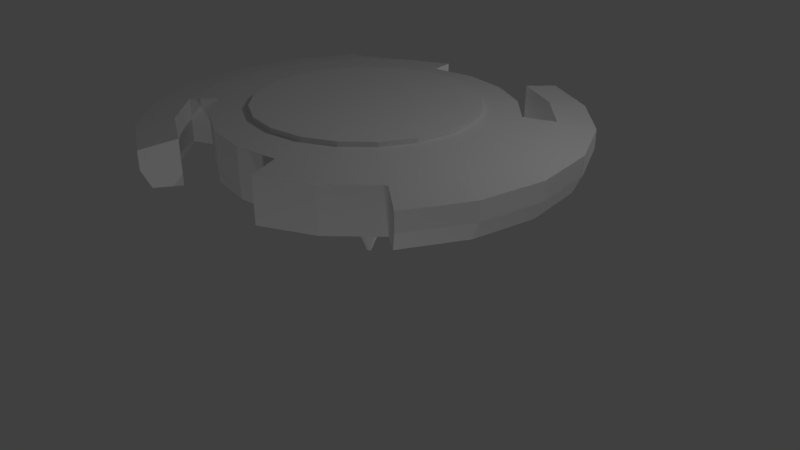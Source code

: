 # Source: beyblade.blend  (saved by Blender 2.78.0; exported with 4.5.12 LTS)
import bpy
from mathutils import Matrix  # noqa: F401  (used for matrix-valued properties, if any)

bpy.ops.wm.read_factory_settings(use_empty=True)
scene = bpy.context.scene
scene.name = 'Scene'

# ---- collections
col_collection_1 = bpy.data.collections.new('Collection 1'); scene.collection.children.link(col_collection_1)

# ---- world
world_world = bpy.data.worlds.new('World'); scene.world = world_world
world_world.color = (0.05088, 0.05088, 0.05088)
world_world.use_sun_shadow = False
world_world.sun_shadow_jitter_overblur = 0.0
world_world.cycles.sampling_method = 'MANUAL'

# ---- cameras
cam_camera = bpy.data.cameras.new('Camera')
cam_camera.clip_end = 100.0
cam_camera.lens = 35.0
cam_camera.sensor_width = 32.0
cam_camera.sensor_height = 18.0
cam_camera.ortho_scale = 7.314
cam_camera.dof.focus_distance = 0.0
cam_camera.dof.aperture_fstop = 128.0

# ---- lights
light_lamp_004 = bpy.data.lights.new('Lamp.004', 'POINT')
light_lamp_004.transmission_factor = 0.0
light_lamp_004.cutoff_distance = 30.0
light_lamp_004.energy = 100.0
light_lamp_004.shadow_buffer_clip_start = 1.001
light_lamp_004.shadow_soft_size = 0.1
light_lamp_004.shadow_maximum_resolution = 0.006
light_lamp_004.use_absolute_resolution = True
light_lamp_003 = bpy.data.lights.new('Lamp.003', 'POINT')
light_lamp_003.transmission_factor = 0.0
light_lamp_003.cutoff_distance = 30.0
light_lamp_003.energy = 100.0
light_lamp_003.shadow_buffer_clip_start = 1.001
light_lamp_003.shadow_soft_size = 0.1
light_lamp_003.shadow_maximum_resolution = 0.006
light_lamp_003.use_absolute_resolution = True
light_lamp_002 = bpy.data.lights.new('Lamp.002', 'POINT')
light_lamp_002.transmission_factor = 0.0
light_lamp_002.cutoff_distance = 30.0
light_lamp_002.energy = 100.0
light_lamp_002.shadow_buffer_clip_start = 1.001
light_lamp_002.shadow_soft_size = 0.1
light_lamp_002.shadow_maximum_resolution = 0.006
light_lamp_002.use_absolute_resolution = True
light_lamp_001 = bpy.data.lights.new('Lamp.001', 'POINT')
light_lamp_001.transmission_factor = 0.0
light_lamp_001.cutoff_distance = 30.0
light_lamp_001.energy = 100.0
light_lamp_001.shadow_buffer_clip_start = 1.001
light_lamp_001.shadow_soft_size = 0.1
light_lamp_001.shadow_maximum_resolution = 0.006
light_lamp_001.use_absolute_resolution = True
light_lamp = bpy.data.lights.new('Lamp', 'POINT')
light_lamp.transmission_factor = 0.0
light_lamp.cutoff_distance = 30.0
light_lamp.energy = 100.0
light_lamp.shadow_buffer_clip_start = 1.001
light_lamp.shadow_soft_size = 0.1
light_lamp.shadow_maximum_resolution = 0.006
light_lamp.use_absolute_resolution = True

# ---- meshes
me_cylinder = bpy.data.meshes.new('Cylinder')
me_cylinder.from_pydata([(-7.807e-09, 1.514, 1.23), (4.294e-16, 1.382, 2.061), (0.4678, 1.44, 1.23), (0.4272, 1.315, 2.061), (0.8898, 1.225, 1.23), (0.8125, 1.118, 2.061), (1.225, 0.8898, 1.23), (1.118, 0.8125, 2.061), (1.44, 0.4678, 1.23), (1.315, 0.4272, 2.061), (1.514, -1.046e-07, 1.23), (1.382, -6.042e-08, 2.061), (1.44, -0.4678, 1.23), (1.315, -0.4272, 2.061), (1.225, -0.8898, 1.23), (1.118, -0.8125, 2.061), (0.8898, -1.225, 1.23), (0.8125, -1.118, 2.061), (0.4678, -1.44, 1.23), (0.4272, -1.315, 2.061), (-5.011e-07, -1.514, 1.23), (-4.504e-07, -1.382, 2.061), (-0.4678, -1.44, 1.23), (-0.4272, -1.315, 2.061), (-0.8898, -1.225, 1.23), (-0.8125, -1.118, 2.061), (-1.225, -0.8898, 1.23), (-1.118, -0.8125, 2.061), (-1.44, -0.4678, 1.23), (-1.315, -0.4272, 2.061), (-1.514, 1.423e-06, 1.23), (-1.382, 1.335e-06, 2.061), (-1.44, 0.4678, 1.23), (-1.315, 0.4272, 2.061), (-1.225, 0.8898, 1.23), (-1.118, 0.8125, 2.061), (-0.8898, 1.225, 1.23), (-0.8125, 1.118, 2.061), (-0.4678, 1.44, 1.23), (-0.4272, 1.315, 2.061), (-7.562e-09, 1.512, 1.289), (4.558e-16, 1.382, 2.001), (0.4272, 1.315, 2.001), (0.4674, 1.438, 1.289), (0.8125, 1.118, 2.001), (0.889, 1.224, 1.289), (1.118, 0.8125, 2.001), (1.224, 0.889, 1.289), (1.315, 0.4272, 2.001), (1.438, 0.4674, 1.289), (1.382, -6.993e-08, 2.001), (1.512, -9.371e-08, 1.289), (1.315, -0.4272, 2.001), (1.438, -0.4674, 1.289), (1.118, -0.8125, 2.001), (1.224, -0.889, 1.289), (0.8125, -1.118, 2.001), (0.889, -1.224, 1.289), (0.4272, -1.315, 2.001), (0.4674, -1.438, 1.289), (-4.504e-07, -1.382, 2.001), (-5.004e-07, -1.512, 1.289), (-0.4272, -1.315, 2.001), (-0.4674, -1.438, 1.289), (-0.8125, -1.118, 2.001), (-0.889, -1.224, 1.289), (-1.118, -0.8125, 2.001), (-1.224, -0.889, 1.289), (-1.315, -0.4272, 2.001), (-1.438, -0.4674, 1.289), (-1.382, 1.325e-06, 2.001), (-1.512, 1.433e-06, 1.289), (-1.315, 0.4272, 2.001), (-1.438, 0.4674, 1.289), (-1.118, 0.8125, 2.001), (-1.224, 0.889, 1.289), (-0.8125, 1.118, 2.001), (-0.889, 1.224, 1.289), (-0.4272, 1.315, 2.001), (-0.4674, 1.438, 1.289), (0.8293, 2.552, 1.877), (0.7927, 2.457, 1.414), (1.577, 2.171, 1.877), (1.511, 2.09, 1.414), (2.171, 1.577, 1.877), (2.082, 1.52, 1.414), (2.552, 0.8293, 1.877), (2.448, 0.8016, 1.414), (2.684, -5.159e-07, 1.877), (2.574, 0.005067, 1.414), (2.552, -0.8293, 1.877), (2.448, -0.7915, 1.414), (2.171, -1.577, 1.877), (2.082, -1.51, 1.414), (-0.8293, -2.552, 1.877), (-0.8003, -2.446, 1.414), (-1.577, -2.171, 1.877), (-1.519, -2.08, 1.414), (-2.171, -1.577, 1.877), (-2.089, -1.51, 1.414), (-2.552, -0.8293, 1.877), (-2.455, -0.7915, 1.414), (-2.684, 2.193e-06, 1.877), (-2.581, 0.005069, 1.414), (-2.552, 0.8293, 1.877), (-2.455, 0.8016, 1.414), (-2.171, 1.577, 1.877), (-2.089, 1.52, 1.414), (-1.443, 1.924, 1.877), (-1.39, 1.853, 1.414), (-1.805, 1.312, 1.939), (2.122, 0.6896, 1.939), (-0.6896, -2.122, 1.939), (-1.312, 1.805, 1.939), (-0.6896, 2.122, 1.939), (2.232, -3.634e-07, 1.939), (2.122, -0.6896, 1.939), (-1.312, -1.805, 1.939), (-1.805, -1.312, 1.939), (1.805, 1.312, 1.939), (-2.122, 0.6896, 1.939), (0.6896, -2.122, 1.939), (1.312, 1.805, 1.939), (-2.232, 1.889e-06, 1.939), (1.312, -1.805, 1.939), (0.6896, 2.122, 1.939), (-2.122, -0.6896, 1.939), (1.805, -1.312, 1.939), (1.478, 1.074, 1.352), (-6.473e-07, -1.827, 1.352), (-1.478, 1.074, 1.352), (1.737, 0.5644, 1.352), (-1.074, -1.478, 1.352), (-0.5644, -1.737, 1.352), (-0.5644, 1.737, 1.352), (-1.074, 1.478, 1.352), (1.737, -0.5644, 1.352), (1.827, -2.133e-07, 1.352), (-1.737, 0.5644, 1.352), (0.5644, -1.737, 1.352), (1.074, 1.478, 1.352), (-1.827, 1.63e-06, 1.352), (1.074, -1.478, 1.352), (0.5644, 1.737, 1.352), (-1.737, -0.5644, 1.352), (1.478, -1.074, 1.352), (-5.21e-08, 1.827, 1.352), (-1.478, -1.074, 1.352), (-6.384e-07, -1.834, 1.97), (-1.484, 1.078, 1.97), (1.745, 0.5669, 1.97), (-0.5669, -1.745, 1.97), (-1.078, 1.484, 1.97), (1.834, -2.264e-07, 1.97), (-1.078, -1.484, 1.97), (1.484, 1.078, 1.97), (-1.745, 0.5669, 1.97), (0.5669, -1.745, 1.97), (1.078, 1.484, 1.97), (-1.834, 1.625e-06, 1.97), (1.078, -1.484, 1.97), (0.5669, 1.745, 1.97), (-1.745, -0.5669, 1.97), (1.484, -1.078, 1.97), (-4.072e-08, 1.834, 1.97), (-0.5669, 1.745, 1.97), (1.745, -0.5669, 1.97), (-1.484, -1.078, 1.97), (1.804, 1.311, 1.383), (-1.804, 1.311, 1.383), (2.121, 0.6891, 1.383), (-0.6891, -2.121, 1.383), (-1.311, 1.804, 1.383), (2.23, -3.573e-07, 1.383), (-2.121, 0.6891, 1.383), (0.6891, -2.121, 1.383), (1.311, 1.804, 1.383), (-2.23, 1.893e-06, 1.383), (1.311, -1.804, 1.383), (0.6891, 2.121, 1.383), (-2.121, -0.6891, 1.383), (1.804, -1.311, 1.383), (-1.804, -1.311, 1.383), (-1.311, -1.804, 1.383), (-0.6891, 2.121, 1.383), (2.121, -0.6891, 1.383), (7.321e-09, 1.081, 0.8312), (0.3342, 1.028, 0.8312), (0.6356, 0.8748, 0.8312), (0.8748, 0.6356, 0.8312), (1.028, 0.3342, 0.8312), (1.081, 2.47e-08, 0.8312), (1.028, -0.3342, 0.8312), (0.8748, -0.6356, 0.8312), (0.6356, -0.8748, 0.8312), (0.3342, -1.028, 0.8312), (-3.45e-07, -1.081, 0.8312), (-0.3342, -1.028, 0.8312), (-0.6356, -0.8748, 0.8312), (-0.8748, -0.6356, 0.8312), (-1.028, -0.3342, 0.8312), (-1.081, 1.116e-06, 0.8312), (-1.028, 0.3342, 0.8312), (-0.8748, 0.6356, 0.8312), (-0.6356, 0.8748, 0.8312), (-0.3342, 1.028, 0.8312), (1.134e-07, 0.1383, 0.3373), (0.04273, 0.1315, 0.3373), (0.08127, 0.1119, 0.3373), (0.1119, 0.08127, 0.3373), (0.1315, 0.04273, 0.3373), (0.1383, 3.503e-07, 0.3373), (0.1315, -0.04272, 0.3373), (0.1119, -0.08127, 0.3373), (0.08127, -0.1119, 0.3373), (0.04273, -0.1315, 0.3373), (6.833e-08, -0.1383, 0.3373), (-0.04272, -0.1315, 0.3373), (-0.08127, -0.1119, 0.3373), (-0.1119, -0.08127, 0.3373), (-0.1315, -0.04272, 0.3373), (-0.1383, 4.898e-07, 0.3373), (-0.1315, 0.04273, 0.3373), (-0.1119, 0.08127, 0.3373), (-0.08127, 0.1119, 0.3373), (-0.04272, 0.1315, 0.3373), (5.144e-08, 0.02747, 0.06159), (0.00849, 0.02613, 0.06159), (0.01615, 0.02223, 0.06159), (0.02223, 0.01615, 0.06159), (0.02613, 0.00849, 0.06159), (0.02747, 3.866e-07, 0.06159), (0.02613, -0.008489, 0.06159), (0.02223, -0.01615, 0.06159), (0.01615, -0.02223, 0.06159), (0.00849, -0.02613, 0.06159), (4.249e-08, -0.02747, 0.06159), (-0.00849, -0.02613, 0.06159), (-0.01615, -0.02223, 0.06159), (-0.02223, -0.01615, 0.06159), (-0.02613, -0.008489, 0.06159), (-0.02747, 4.144e-07, 0.06159), (-0.02613, 0.00849, 0.06159), (-0.02223, 0.01615, 0.06159), (-0.01615, 0.02223, 0.06159), (-0.00849, 0.02613, 0.06159), (0.8293, 2.552, 1.645), (1.577, 2.171, 1.645), (2.171, 1.577, 1.645), (2.552, 0.8293, 1.645), (2.684, -5.175e-07, 1.645), (2.552, -0.8293, 1.645), (2.171, -1.577, 1.645), (-0.8293, -2.552, 1.645), (-1.577, -2.171, 1.645), (-2.171, -1.577, 1.645), (-2.552, -0.8293, 1.645), (-2.684, 2.191e-06, 1.645), (-2.552, 0.8293, 1.645), (-2.171, 1.577, 1.645), (-1.443, 1.924, 1.645), (-1.311, -1.805, 1.661), (-0.6894, -2.122, 1.661), (-1.805, -1.311, 1.661), (-1.481, -1.076, 1.661), (-1.076, -1.481, 1.661), (-0.5656, -1.741, 1.661), (-6.429e-07, -1.83, 1.661), (0.5656, -1.741, 1.661), (0.6894, -2.122, 1.661), (1.311, -1.805, 1.661), (1.805, -1.311, 1.661), (-0.6894, 2.122, 1.661), (-1.311, 1.805, 1.661), (-0.5656, 1.741, 1.661), (-4.641e-08, 1.83, 1.661), (0.5656, 1.741, 1.661), (1.076, 1.481, 1.661), (1.481, 1.076, 1.661), (1.805, 1.311, 1.661), (1.311, 1.805, 1.661), (0.6894, 2.122, 1.661)], [], [(41, 1, 3, 42), (42, 3, 5, 44), (44, 5, 7, 46), (46, 7, 9, 48), (48, 9, 11, 50), (50, 11, 13, 52), (52, 13, 15, 54), (54, 15, 17, 56), (56, 17, 19, 58), (58, 19, 21, 60), (60, 21, 23, 62), (62, 23, 25, 64), (64, 25, 27, 66), (66, 27, 29, 68), (68, 29, 31, 70), (70, 31, 33, 72), (72, 33, 35, 74), (74, 35, 37, 76), (3, 1, 39, 37, 35, 33, 31, 29, 27, 25, 23, 21, 19, 17, 15, 13, 11, 9, 7, 5), (76, 37, 39, 78), (78, 39, 1, 41), (2, 4, 188, 187), (38, 79, 40, 0), (36, 77, 79, 38), (168, 176, 83, 85), (34, 75, 77, 36), (120, 110, 106, 104), (32, 73, 75, 34), (30, 71, 73, 32), (119, 111, 86, 84), (28, 69, 71, 30), (169, 174, 105, 107), (26, 67, 69, 28), (24, 65, 67, 26), (170, 168, 85, 87), (22, 63, 65, 24), (110, 113, 108, 106), (20, 61, 63, 22), (18, 59, 61, 20), (111, 115, 88, 86), (16, 57, 59, 18), (172, 169, 107, 109), (14, 55, 57, 16), (112, 117, 96, 94), (12, 53, 55, 14), (173, 170, 87, 89), (10, 51, 53, 12), (8, 49, 51, 10), (183, 171, 95, 97), (6, 47, 49, 8), (115, 116, 90, 88), (4, 45, 47, 6), (2, 43, 45, 4), (117, 118, 98, 96), (0, 40, 43, 2), (185, 173, 89, 91), (259, 106, 108, 260), (258, 104, 106, 259), (257, 102, 104, 258), (256, 100, 102, 257), (255, 98, 100, 256), (254, 96, 98, 255), (253, 94, 96, 254), (251, 90, 92, 252), (250, 88, 90, 251), (249, 86, 88, 250), (248, 84, 86, 249), (247, 82, 84, 248), (246, 80, 82, 247), (174, 177, 103, 105), (122, 119, 84, 82), (123, 120, 104, 102), (176, 179, 81, 83), (177, 180, 101, 103), (125, 122, 82, 80), (126, 123, 102, 100), (180, 182, 99, 101), (181, 185, 91, 93), (118, 126, 100, 98), (116, 127, 92, 90), (182, 183, 97, 99), (166, 163, 127, 116), (167, 162, 126, 118), (163, 160, 124, 127), (162, 159, 123, 126), (160, 157, 121, 124), (159, 156, 120, 123), (153, 166, 116, 115), (152, 165, 114, 113), (150, 153, 115, 111), (149, 152, 113, 110), (155, 150, 111, 119), (156, 149, 110, 120), (67, 65, 132, 147), (40, 79, 134, 146), (55, 53, 136, 145), (69, 67, 147, 144), (43, 40, 146, 143), (57, 55, 145, 142), (71, 69, 144, 141), (45, 43, 143, 140), (59, 57, 142, 139), (73, 71, 141, 138), (53, 51, 137, 136), (79, 77, 135, 134), (65, 63, 133, 132), (51, 49, 131, 137), (77, 75, 130, 135), (63, 61, 129, 133), (49, 47, 128, 131), (75, 73, 138, 130), (61, 59, 139, 129), (47, 45, 140, 128), (58, 60, 148, 157), (72, 74, 149, 156), (46, 48, 150, 155), (60, 62, 151, 148), (74, 76, 152, 149), (48, 50, 153, 150), (62, 64, 154, 151), (76, 78, 165, 152), (50, 52, 166, 153), (64, 66, 167, 154), (44, 46, 155, 158), (70, 72, 156, 159), (56, 58, 157, 160), (42, 44, 158, 161), (68, 70, 159, 162), (54, 56, 160, 163), (41, 42, 161, 164), (66, 68, 162, 167), (52, 54, 163, 166), (78, 41, 164, 165), (145, 136, 185, 181), (144, 147, 182, 180), (142, 145, 181, 178), (141, 144, 180, 177), (139, 142, 178, 175), (138, 141, 177, 174), (136, 137, 173, 185), (134, 135, 172, 184), (137, 131, 170, 173), (135, 130, 169, 172), (131, 128, 168, 170), (130, 138, 174, 169), (261, 262, 171, 183), (263, 261, 183, 182), (263, 182, 147, 264), (265, 154, 167, 264), (266, 151, 154, 265), (267, 148, 151, 266), (268, 157, 148, 267), (269, 175, 178, 270), (269, 268, 139, 175), (270, 178, 181, 271), (252, 92, 127, 271), (262, 112, 94, 253), (272, 184, 172, 273), (273, 260, 108, 113), (274, 134, 184, 272), (274, 165, 164, 275), (275, 164, 161, 276), (276, 161, 158, 277), (277, 158, 155, 278), (279, 168, 128, 278), (279, 280, 176, 168), (280, 281, 179, 176), (246, 281, 125, 80), (193, 194, 214, 213), (12, 14, 193, 192), (22, 24, 198, 197), (32, 34, 203, 202), (8, 10, 191, 190), (18, 20, 196, 195), (28, 30, 201, 200), (38, 0, 186, 205), (4, 6, 189, 188), (14, 16, 194, 193), (0, 2, 187, 186), (24, 26, 199, 198), (34, 36, 204, 203), (10, 12, 192, 191), (20, 22, 197, 196), (30, 32, 202, 201), (6, 8, 190, 189), (16, 18, 195, 194), (26, 28, 200, 199), (36, 38, 205, 204), (210, 211, 231, 230), (186, 187, 207, 206), (201, 202, 222, 221), (194, 195, 215, 214), (187, 188, 208, 207), (202, 203, 223, 222), (195, 196, 216, 215), (188, 189, 209, 208), (203, 204, 224, 223), (196, 197, 217, 216), (189, 190, 210, 209), (204, 205, 225, 224), (197, 198, 218, 217), (190, 191, 211, 210), (205, 186, 206, 225), (198, 199, 219, 218), (191, 192, 212, 211), (199, 200, 220, 219), (192, 193, 213, 212), (200, 201, 221, 220), (226, 227, 228, 229, 230, 231, 232, 233, 234, 235, 236, 237, 238, 239, 240, 241, 242, 243, 244, 245), (225, 206, 226, 245), (218, 219, 239, 238), (211, 212, 232, 231), (219, 220, 240, 239), (212, 213, 233, 232), (220, 221, 241, 240), (213, 214, 234, 233), (206, 207, 227, 226), (221, 222, 242, 241), (214, 215, 235, 234), (207, 208, 228, 227), (222, 223, 243, 242), (215, 216, 236, 235), (208, 209, 229, 228), (223, 224, 244, 243), (216, 217, 237, 236), (209, 210, 230, 229), (224, 225, 245, 244), (217, 218, 238, 237), (81, 179, 281, 246), (122, 125, 281, 280), (119, 122, 280, 279), (119, 279, 278, 155), (140, 277, 278, 128), (143, 276, 277, 140), (146, 275, 276, 143), (134, 274, 275, 146), (165, 274, 272, 114), (172, 109, 260, 273), (114, 272, 273, 113), (171, 262, 253, 95), (93, 252, 271, 181), (124, 270, 271, 127), (121, 157, 268, 269), (121, 269, 270, 124), (139, 268, 267, 129), (129, 267, 266, 133), (133, 266, 265, 132), (132, 265, 264, 147), (118, 263, 264, 167), (118, 117, 261, 263), (117, 112, 262, 261), (81, 246, 247, 83), (83, 247, 248, 85), (85, 248, 249, 87), (87, 249, 250, 89), (89, 250, 251, 91), (91, 251, 252, 93), (95, 253, 254, 97), (97, 254, 255, 99), (99, 255, 256, 101), (101, 256, 257, 103), (103, 257, 258, 105), (105, 258, 259, 107), (107, 259, 260, 109)])
_uv = me_cylinder.uv_layers.new(name='UVMap')
_uv.uv.foreach_set('vector', [0.5579, 0.5014, 0.5669, 0.484, 0.6042, 0.4958, 0.6012, 0.5152, 0.6012, 0.5152, 0.6042, 0.4958, 0.6434, 0.495, 0.6467, 0.5144, 0.6467, 0.5144, 0.6434, 0.495, 0.6805, 0.4818, 0.6899, 0.4992, 0.6899, 0.4992, 0.6805, 0.4818, 0.7118, 0.4573, 0.7262, 0.471, 0.7262, 0.471, 0.7118, 0.4573, 0.7343, 0.4241, 0.7522, 0.4328, 0.7522, 0.4328, 0.7343, 0.4241, 0.7458, 0.3854, 0.7656, 0.3884, 0.7656, 0.3884, 0.7458, 0.3854, 0.7451, 0.345, 0.765, 0.3419, 0.765, 0.3419, 0.7451, 0.345, 0.7329, 0.3066, 0.7508, 0.2979, 0.7508, 0.2979, 0.7329, 0.3066, 0.71, 0.2745, 0.7239, 0.2608, 0.7239, 0.2608, 0.71, 0.2745, 0.6785, 0.2515, 0.6874, 0.2341, 0.6874, 0.2341, 0.6785, 0.2515, 0.6412, 0.2396, 0.6443, 0.2203, 0.6443, 0.2203, 0.6412, 0.2396, 0.6021, 0.2401, 0.5989, 0.2207, 0.5989, 0.2207, 0.6021, 0.2401, 0.5649, 0.2531, 0.5557, 0.2356, 0.5557, 0.2356, 0.5649, 0.2531, 0.5335, 0.2773, 0.5192, 0.2635, 0.5192, 0.2635, 0.5335, 0.2773, 0.5109, 0.3103, 0.493, 0.3015, 0.493, 0.3015, 0.5109, 0.3103, 0.4994, 0.349, 0.4795, 0.346, 0.4795, 0.346, 0.4994, 0.349, 0.4999, 0.3896, 0.4799, 0.3926, 0.4799, 0.3926, 0.4999, 0.3896, 0.512, 0.4282, 0.494, 0.4369, 0.6042, 0.4958, 0.5669, 0.484, 0.5351, 0.4607, 0.512, 0.4282, 0.4999, 0.3896, 0.4994, 0.349, 0.5109, 0.3103, 0.5335, 0.2773, 0.5649, 0.2531, 0.6021, 0.2401, 0.6412, 0.2396, 0.6785, 0.2515, 0.71, 0.2745, 0.7329, 0.3066, 0.7451, 0.345, 0.7458, 0.3854, 0.7343, 0.4241, 0.7118, 0.4573, 0.6805, 0.4818, 0.6434, 0.495, 0.494, 0.4369, 0.512, 0.4282, 0.5351, 0.4607, 0.5209, 0.4744, 0.5209, 0.4744, 0.5351, 0.4607, 0.5669, 0.484, 0.5579, 0.5014, 0.2298, 0.6816, 0.245, 0.6812, 0.2407, 0.7127, 0.2352, 0.7125, 0.2024, 0.6944, 0.1975, 0.6891, 0.2126, 0.6797, 0.2154, 0.6859, 0.193, 0.707, 0.1867, 0.7038, 0.1975, 0.6891, 0.2024, 0.6944, 0.2798, 0.6489, 0.2542, 0.6271, 0.2683, 0.6104, 0.2938, 0.6347, 0.1886, 0.7219, 0.1818, 0.721, 0.1867, 0.7038, 0.193, 0.707, 0.3871, 0.3314, 0.3869, 0.4065, 0.3337, 0.4138, 0.3343, 0.3232, 0.1888, 0.7371, 0.1822, 0.7381, 0.1818, 0.721, 0.1886, 0.7219, 0.1933, 0.7516, 0.1871, 0.7545, 0.1822, 0.7381, 0.1888, 0.7371, 0.7344, 0.5815, 0.7935, 0.5352, 0.8326, 0.5717, 0.7613, 0.628, 0.2018, 0.7644, 0.1967, 0.7691, 0.1871, 0.7545, 0.1933, 0.7516, 0.1531, 0.7184, 0.1547, 0.7423, 0.1393, 0.7448, 0.138, 0.7188, 0.2142, 0.7739, 0.2109, 0.7803, 0.1967, 0.7691, 0.2018, 0.7644, 0.229, 0.7784, 0.2281, 0.7852, 0.2109, 0.7803, 0.2142, 0.7739, 0.3007, 0.6691, 0.2798, 0.6489, 0.2938, 0.6347, 0.3146, 0.6584, 0.2442, 0.7783, 0.2451, 0.7849, 0.2281, 0.7852, 0.229, 0.7784, 0.3869, 0.4065, 0.41, 0.4784, 0.3818, 0.4865, 0.3337, 0.4138, 0.2588, 0.7743, 0.2614, 0.7805, 0.2451, 0.7849, 0.2442, 0.7783, 0.272, 0.766, 0.2768, 0.7714, 0.2614, 0.7805, 0.2588, 0.7743, 0.7935, 0.5352, 0.8358, 0.4738, 0.8839, 0.4969, 0.8326, 0.5717, 0.2818, 0.7534, 0.2881, 0.7569, 0.2768, 0.7714, 0.272, 0.766, 0.1566, 0.6908, 0.1531, 0.7184, 0.138, 0.7188, 0.1479, 0.6902, 0.2869, 0.7383, 0.294, 0.7395, 0.2881, 0.7569, 0.2818, 0.7534, 0.6575, 0.1185, 0.5822, 0.1253, 0.5697, 0.07286, 0.6604, 0.06473, 0.2869, 0.7224, 0.2939, 0.7213, 0.294, 0.7395, 0.2869, 0.7383, 0.315, 0.6912, 0.3007, 0.6691, 0.3146, 0.6584, 0.3301, 0.6837, 0.282, 0.7075, 0.2883, 0.7043, 0.2939, 0.7213, 0.2869, 0.7224, 0.2728, 0.6947, 0.2779, 0.6897, 0.2883, 0.7043, 0.282, 0.7075, 0.2166, 0.8343, 0.243, 0.8579, 0.2295, 0.8778, 0.2007, 0.85, 0.26, 0.6854, 0.2631, 0.6788, 0.2779, 0.6897, 0.2728, 0.6947, 0.8358, 0.4738, 0.8577, 0.4025, 0.9105, 0.4104, 0.8839, 0.4969, 0.245, 0.6812, 0.2458, 0.6744, 0.2631, 0.6788, 0.26, 0.6854, 0.2298, 0.6816, 0.2288, 0.675, 0.2458, 0.6744, 0.245, 0.6812, 0.5822, 0.1253, 0.5117, 0.153, 0.4851, 0.1062, 0.5697, 0.07286, 0.2154, 0.6859, 0.2126, 0.6797, 0.2288, 0.675, 0.2298, 0.6816, 0.3239, 0.7159, 0.315, 0.6912, 0.3301, 0.6837, 0.3406, 0.7116, 0.1119, 0.7156, 0.08078, 0.7142, 0.0843, 0.6807, 0.1163, 0.6841, 0.1124, 0.7477, 0.08078, 0.7508, 0.08078, 0.7142, 0.1119, 0.7156, 0.1191, 0.7796, 0.08718, 0.7884, 0.08078, 0.7508, 0.1124, 0.7477, 0.1318, 0.8111, 0.1004, 0.8256, 0.08718, 0.7884, 0.1191, 0.7796, 0.1502, 0.8421, 0.1196, 0.8615, 0.1004, 0.8256, 0.1318, 0.8111, 0.1735, 0.873, 0.1434, 0.8961, 0.1196, 0.8615, 0.1502, 0.8421, 0.2007, 0.9047, 0.1702, 0.9297, 0.1434, 0.8961, 0.1735, 0.873, 0.3689, 0.7031, 0.3994, 0.6923, 0.4102, 0.7267, 0.3786, 0.7367, 0.3564, 0.6716, 0.3861, 0.6578, 0.3994, 0.6923, 0.3689, 0.7031, 0.3397, 0.6418, 0.3684, 0.6239, 0.3861, 0.6578, 0.3564, 0.6716, 0.3183, 0.6134, 0.346, 0.5914, 0.3684, 0.6239, 0.3397, 0.6418, 0.2926, 0.5854, 0.3196, 0.5602, 0.346, 0.5914, 0.3183, 0.6134, 0.2632, 0.5572, 0.2904, 0.5302, 0.3196, 0.5602, 0.2926, 0.5854, 0.1547, 0.7423, 0.161, 0.7656, 0.146, 0.7713, 0.1393, 0.7448, 0.6642, 0.6096, 0.7344, 0.5815, 0.7613, 0.628, 0.677, 0.6619, 0.4096, 0.2601, 0.3871, 0.3314, 0.3343, 0.3232, 0.3616, 0.2367, 0.2542, 0.6271, 0.2264, 0.6066, 0.2376, 0.586, 0.2683, 0.6104, 0.161, 0.7656, 0.1731, 0.788, 0.1585, 0.7974, 0.146, 0.7713, 0.589, 0.6169, 0.6642, 0.6096, 0.677, 0.6619, 0.5865, 0.6706, 0.4523, 0.1989, 0.4096, 0.2601, 0.3616, 0.2367, 0.4134, 0.1621, 0.1731, 0.788, 0.1925, 0.8097, 0.1771, 0.8229, 0.1585, 0.7974, 0.3263, 0.7444, 0.3239, 0.7159, 0.3406, 0.7116, 0.3465, 0.745, 0.5117, 0.153, 0.4523, 0.1989, 0.4134, 0.1621, 0.4851, 0.1062, 0.8577, 0.4025, 0.8575, 0.3276, 0.9105, 0.32, 0.9105, 0.4104, 0.1925, 0.8097, 0.2166, 0.8343, 0.2007, 0.85, 0.1771, 0.8229, 0.8143, 0.3961, 0.814, 0.3347, 0.8575, 0.3276, 0.8577, 0.4025, 0.533, 0.1919, 0.4841, 0.2292, 0.4523, 0.1989, 0.5117, 0.153, 0.814, 0.3347, 0.7949, 0.2762, 0.8341, 0.2563, 0.8575, 0.3276, 0.4841, 0.2292, 0.449, 0.2794, 0.4096, 0.2601, 0.4523, 0.1989, 0.7949, 0.2762, 0.759, 0.2267, 0.7902, 0.1958, 0.8341, 0.2563, 0.449, 0.2794, 0.4306, 0.338, 0.3871, 0.3314, 0.4096, 0.2601, 0.7963, 0.4547, 0.8143, 0.3961, 0.8577, 0.4025, 0.8358, 0.4738, 0.4495, 0.4586, 0.4854, 0.5088, 0.4537, 0.5397, 0.41, 0.4784, 0.7615, 0.5052, 0.7963, 0.4547, 0.8358, 0.4738, 0.7935, 0.5352, 0.4307, 0.3997, 0.4495, 0.4586, 0.41, 0.4784, 0.3869, 0.4065, 0.7129, 0.5428, 0.7615, 0.5052, 0.7935, 0.5352, 0.7344, 0.5815, 0.4306, 0.338, 0.4307, 0.3997, 0.3869, 0.4065, 0.3871, 0.3314, 0.2109, 0.7803, 0.2281, 0.7852, 0.2268, 0.7985, 0.2037, 0.7945, 0.2126, 0.6797, 0.1975, 0.6891, 0.187, 0.6773, 0.2074, 0.6672, 0.294, 0.7395, 0.2939, 0.7213, 0.3081, 0.719, 0.3087, 0.7419, 0.1967, 0.7691, 0.2109, 0.7803, 0.2037, 0.7945, 0.1859, 0.7784, 0.2288, 0.675, 0.2126, 0.6797, 0.2074, 0.6672, 0.2268, 0.6623, 0.2881, 0.7569, 0.294, 0.7395, 0.3087, 0.7419, 0.3012, 0.7639, 0.1871, 0.7545, 0.1967, 0.7691, 0.1859, 0.7784, 0.1747, 0.7599, 0.2458, 0.6744, 0.2288, 0.675, 0.2268, 0.6623, 0.2468, 0.6611, 0.2768, 0.7714, 0.2881, 0.7569, 0.3012, 0.7639, 0.287, 0.7835, 0.1822, 0.7381, 0.1871, 0.7545, 0.1747, 0.7599, 0.169, 0.7401, 0.2939, 0.7213, 0.2883, 0.7043, 0.301, 0.6981, 0.3081, 0.719, 0.1975, 0.6891, 0.1867, 0.7038, 0.1732, 0.6975, 0.187, 0.6773, 0.2281, 0.7852, 0.2451, 0.7849, 0.2468, 0.7978, 0.2268, 0.7985, 0.2883, 0.7043, 0.2779, 0.6897, 0.2884, 0.6797, 0.301, 0.6981, 0.1867, 0.7038, 0.1818, 0.721, 0.1681, 0.7193, 0.1732, 0.6975, 0.2451, 0.7849, 0.2614, 0.7805, 0.2664, 0.7932, 0.2468, 0.7978, 0.2779, 0.6897, 0.2631, 0.6788, 0.2697, 0.6646, 0.2884, 0.6797, 0.1818, 0.721, 0.1822, 0.7381, 0.169, 0.7401, 0.1681, 0.7193, 0.2614, 0.7805, 0.2768, 0.7714, 0.287, 0.7835, 0.2664, 0.7932, 0.2631, 0.6788, 0.2458, 0.6744, 0.2468, 0.6611, 0.2697, 0.6646, 0.7239, 0.2608, 0.6874, 0.2341, 0.7099, 0.191, 0.759, 0.2267, 0.4795, 0.346, 0.4799, 0.3926, 0.4307, 0.3997, 0.4306, 0.338, 0.6899, 0.4992, 0.7262, 0.471, 0.7615, 0.5052, 0.7129, 0.5428, 0.6874, 0.2341, 0.6443, 0.2203, 0.6523, 0.1722, 0.7099, 0.191, 0.4799, 0.3926, 0.494, 0.4369, 0.4495, 0.4586, 0.4307, 0.3997, 0.7262, 0.471, 0.7522, 0.4328, 0.7963, 0.4547, 0.7615, 0.5052, 0.6443, 0.2203, 0.5989, 0.2207, 0.5913, 0.1724, 0.6523, 0.1722, 0.494, 0.4369, 0.5209, 0.4744, 0.4854, 0.5088, 0.4495, 0.4586, 0.7522, 0.4328, 0.7656, 0.3884, 0.8143, 0.3961, 0.7963, 0.4547, 0.5989, 0.2207, 0.5557, 0.2356, 0.533, 0.1919, 0.5913, 0.1724, 0.6467, 0.5144, 0.6899, 0.4992, 0.7129, 0.5428, 0.6548, 0.5628, 0.493, 0.3015, 0.4795, 0.346, 0.4306, 0.338, 0.449, 0.2794, 0.7508, 0.2979, 0.7239, 0.2608, 0.759, 0.2267, 0.7949, 0.2762, 0.6012, 0.5152, 0.6467, 0.5144, 0.6548, 0.5628, 0.5936, 0.5635, 0.5192, 0.2635, 0.493, 0.3015, 0.449, 0.2794, 0.4841, 0.2292, 0.765, 0.3419, 0.7508, 0.2979, 0.7949, 0.2762, 0.814, 0.3347, 0.5579, 0.5014, 0.6012, 0.5152, 0.5936, 0.5635, 0.5352, 0.5449, 0.5557, 0.2356, 0.5192, 0.2635, 0.4841, 0.2292, 0.533, 0.1919, 0.7656, 0.3884, 0.765, 0.3419, 0.814, 0.3347, 0.8143, 0.3961, 0.5209, 0.4744, 0.5579, 0.5014, 0.5352, 0.5449, 0.4854, 0.5088, 0.3087, 0.7419, 0.3081, 0.719, 0.3239, 0.7159, 0.3263, 0.7444, 0.1859, 0.7784, 0.2037, 0.7945, 0.1925, 0.8097, 0.1731, 0.788, 0.3012, 0.7639, 0.3087, 0.7419, 0.3263, 0.7444, 0.316, 0.7713, 0.1747, 0.7599, 0.1859, 0.7784, 0.1731, 0.788, 0.161, 0.7656, 0.287, 0.7835, 0.3012, 0.7639, 0.316, 0.7713, 0.3002, 0.796, 0.169, 0.7401, 0.1747, 0.7599, 0.161, 0.7656, 0.1547, 0.7423, 0.3081, 0.719, 0.301, 0.6981, 0.315, 0.6912, 0.3239, 0.7159, 0.187, 0.6773, 0.1732, 0.6975, 0.1566, 0.6908, 0.1735, 0.6649, 0.301, 0.6981, 0.2884, 0.6797, 0.3007, 0.6691, 0.315, 0.6912, 0.1732, 0.6975, 0.1681, 0.7193, 0.1531, 0.7184, 0.1566, 0.6908, 0.2884, 0.6797, 0.2697, 0.6646, 0.2798, 0.6489, 0.3007, 0.6691, 0.1681, 0.7193, 0.169, 0.7401, 0.1547, 0.7423, 0.1531, 0.7184, 0.2492, 0.8012, 0.2739, 0.8247, 0.243, 0.8579, 0.2166, 0.8343, 0.2245, 0.7772, 0.2492, 0.8012, 0.2166, 0.8343, 0.1925, 0.8097, 0.219, 0.8424, 0.1925, 0.8097, 0.2037, 0.7945, 0.2331, 0.8309, 0.2273, 0.8379, 0.2304, 0.8817, 0.2056, 0.8831, 0.2032, 0.8386, 0.251, 0.8361, 0.2556, 0.8799, 0.2304, 0.8817, 0.2273, 0.8379, 0.2748, 0.8326, 0.281, 0.8771, 0.2556, 0.8799, 0.251, 0.8361, 0.2995, 0.8275, 0.3066, 0.8734, 0.281, 0.8771, 0.2748, 0.8326, 0.3352, 0.8157, 0.3002, 0.796, 0.316, 0.7713, 0.3497, 0.7892, 0.2806, 0.8313, 0.2653, 0.8228, 0.287, 0.7835, 0.3002, 0.796, 0.3497, 0.7892, 0.316, 0.7713, 0.3263, 0.7444, 0.3635, 0.7617, 0.3528, 0.7778, 0.3592, 0.8105, 0.3417, 0.8231, 0.334, 0.7837, 0.2756, 0.8927, 0.3083, 0.9276, 0.284, 0.9358, 0.2568, 0.9068, 0.1391, 0.6426, 0.1735, 0.6649, 0.1566, 0.6908, 0.1222, 0.6685, 0.1394, 0.6556, 0.1336, 0.6609, 0.1194, 0.6316, 0.1222, 0.6204, 0.2081, 0.6372, 0.187, 0.6773, 0.1735, 0.6649, 0.1926, 0.6289, 0.1738, 0.6336, 0.1658, 0.588, 0.1913, 0.5839, 0.1983, 0.6281, 0.1983, 0.6281, 0.1913, 0.5839, 0.2165, 0.5806, 0.2219, 0.6241, 0.2219, 0.6241, 0.2165, 0.5806, 0.2415, 0.5783, 0.2455, 0.6219, 0.2455, 0.6219, 0.2415, 0.5783, 0.2662, 0.5765, 0.2694, 0.6207, 0.2518, 0.6185, 0.2798, 0.6489, 0.2697, 0.6646, 0.2386, 0.6306, 0.2516, 0.6835, 0.2254, 0.6623, 0.2542, 0.6271, 0.2798, 0.6489, 0.2254, 0.6623, 0.1993, 0.6416, 0.2264, 0.6066, 0.2542, 0.6271, 0.2085, 0.5603, 0.1914, 0.5756, 0.1565, 0.5447, 0.1794, 0.5345, 0.2545, 0.7334, 0.2525, 0.7385, 0.2382, 0.7305, 0.2383, 0.7301, 0.2869, 0.7224, 0.2869, 0.7383, 0.2545, 0.7334, 0.2547, 0.7279, 0.2442, 0.7783, 0.229, 0.7784, 0.2338, 0.747, 0.2392, 0.7472, 0.1888, 0.7371, 0.1886, 0.7219, 0.2201, 0.7265, 0.2199, 0.7319, 0.2728, 0.6947, 0.282, 0.7075, 0.2532, 0.7226, 0.2502, 0.718, 0.272, 0.766, 0.2588, 0.7743, 0.2445, 0.7458, 0.2491, 0.7428, 0.2018, 0.7644, 0.1933, 0.7516, 0.2214, 0.7372, 0.2244, 0.7417, 0.2024, 0.6944, 0.2154, 0.6859, 0.23, 0.714, 0.2254, 0.7171, 0.245, 0.6812, 0.26, 0.6854, 0.2458, 0.7146, 0.2407, 0.7127, 0.2869, 0.7383, 0.2818, 0.7534, 0.2525, 0.7385, 0.2545, 0.7334, 0.2154, 0.6859, 0.2298, 0.6816, 0.2352, 0.7125, 0.23, 0.714, 0.229, 0.7784, 0.2142, 0.7739, 0.2287, 0.7451, 0.2338, 0.747, 0.1886, 0.7219, 0.193, 0.707, 0.222, 0.7213, 0.2201, 0.7265, 0.282, 0.7075, 0.2869, 0.7224, 0.2547, 0.7279, 0.2532, 0.7226, 0.2588, 0.7743, 0.2442, 0.7783, 0.2392, 0.7472, 0.2445, 0.7458, 0.1933, 0.7516, 0.1888, 0.7371, 0.2199, 0.7319, 0.2214, 0.7372, 0.26, 0.6854, 0.2728, 0.6947, 0.2502, 0.718, 0.2458, 0.7146, 0.2818, 0.7534, 0.272, 0.766, 0.2491, 0.7428, 0.2525, 0.7385, 0.2142, 0.7739, 0.2018, 0.7644, 0.2244, 0.7417, 0.2287, 0.7451, 0.193, 0.707, 0.2024, 0.6944, 0.2254, 0.7171, 0.222, 0.7213, 0.2381, 0.7292, 0.2382, 0.7295, 0.2372, 0.7299, 0.2372, 0.7299, 0.23, 0.714, 0.2352, 0.7125, 0.2372, 0.7288, 0.2368, 0.7289, 0.2214, 0.7372, 0.2199, 0.7319, 0.2362, 0.73, 0.2363, 0.7303, 0.2525, 0.7385, 0.2491, 0.7428, 0.238, 0.7307, 0.2382, 0.7305, 0.2352, 0.7125, 0.2407, 0.7127, 0.2375, 0.7288, 0.2372, 0.7288, 0.2199, 0.7319, 0.2201, 0.7265, 0.2362, 0.7296, 0.2362, 0.73, 0.2491, 0.7428, 0.2445, 0.7458, 0.2377, 0.7309, 0.238, 0.7307, 0.2407, 0.7127, 0.2458, 0.7146, 0.2378, 0.729, 0.2375, 0.7288, 0.2201, 0.7265, 0.222, 0.7213, 0.2363, 0.7293, 0.2362, 0.7296, 0.2445, 0.7458, 0.2392, 0.7472, 0.2373, 0.731, 0.2377, 0.7309, 0.2458, 0.7146, 0.2502, 0.718, 0.2381, 0.7292, 0.2378, 0.729, 0.222, 0.7213, 0.2254, 0.7171, 0.2365, 0.7291, 0.2363, 0.7293, 0.2392, 0.7472, 0.2338, 0.747, 0.237, 0.7309, 0.2373, 0.731, 0.2502, 0.718, 0.2532, 0.7226, 0.2382, 0.7295, 0.2381, 0.7292, 0.2254, 0.7171, 0.23, 0.714, 0.2368, 0.7289, 0.2365, 0.7291, 0.2338, 0.747, 0.2287, 0.7451, 0.2367, 0.7308, 0.237, 0.7309, 0.2532, 0.7226, 0.2547, 0.7279, 0.2383, 0.7298, 0.2382, 0.7295, 0.2287, 0.7451, 0.2244, 0.7417, 0.2364, 0.7306, 0.2367, 0.7308, 0.2547, 0.7279, 0.2545, 0.7334, 0.2383, 0.7301, 0.2383, 0.7298, 0.2244, 0.7417, 0.2214, 0.7372, 0.2363, 0.7303, 0.2364, 0.7306, 0.2372, 0.7299, 0.2372, 0.7299, 0.2372, 0.7299, 0.2372, 0.7299, 0.2372, 0.7299, 0.2372, 0.7299, 0.2373, 0.7299, 0.2373, 0.7299, 0.2373, 0.7299, 0.2373, 0.7299, 0.2373, 0.7299, 0.2373, 0.7299, 0.2373, 0.7299, 0.2373, 0.7299, 0.2373, 0.7299, 0.2373, 0.7299, 0.2373, 0.7299, 0.2372, 0.7299, 0.2372, 0.7299, 0.2372, 0.7299, 0.2365, 0.7291, 0.2368, 0.7289, 0.2372, 0.7299, 0.2372, 0.7299, 0.237, 0.7309, 0.2367, 0.7308, 0.2373, 0.7299, 0.2373, 0.7299, 0.2382, 0.7295, 0.2383, 0.7298, 0.2373, 0.7299, 0.2372, 0.7299, 0.2367, 0.7308, 0.2364, 0.7306, 0.2373, 0.7299, 0.2373, 0.7299, 0.2383, 0.7298, 0.2383, 0.7301, 0.2373, 0.7299, 0.2373, 0.7299, 0.2364, 0.7306, 0.2363, 0.7303, 0.2373, 0.7299, 0.2373, 0.7299, 0.2383, 0.7301, 0.2382, 0.7305, 0.2373, 0.7299, 0.2373, 0.7299, 0.2368, 0.7289, 0.2372, 0.7288, 0.2372, 0.7299, 0.2372, 0.7299, 0.2363, 0.7303, 0.2362, 0.73, 0.2373, 0.7299, 0.2373, 0.7299, 0.2382, 0.7305, 0.238, 0.7307, 0.2373, 0.7299, 0.2373, 0.7299, 0.2372, 0.7288, 0.2375, 0.7288, 0.2372, 0.7299, 0.2372, 0.7299, 0.2362, 0.73, 0.2362, 0.7296, 0.2372, 0.7299, 0.2373, 0.7299, 0.238, 0.7307, 0.2377, 0.7309, 0.2373, 0.7299, 0.2373, 0.7299, 0.2375, 0.7288, 0.2378, 0.729, 0.2372, 0.7299, 0.2372, 0.7299, 0.2362, 0.7296, 0.2363, 0.7293, 0.2372, 0.7299, 0.2372, 0.7299, 0.2377, 0.7309, 0.2373, 0.731, 0.2373, 0.7299, 0.2373, 0.7299, 0.2378, 0.729, 0.2381, 0.7292, 0.2372, 0.7299, 0.2372, 0.7299, 0.2363, 0.7293, 0.2365, 0.7291, 0.2372, 0.7299, 0.2372, 0.7299, 0.2373, 0.731, 0.237, 0.7309, 0.2373, 0.7299, 0.2373, 0.7299, 0.2376, 0.586, 0.2264, 0.6066, 0.1914, 0.5756, 0.2085, 0.5603, 0.1976, 0.697, 0.1717, 0.6761, 0.1993, 0.6416, 0.2254, 0.6623, 0.2236, 0.718, 0.1976, 0.697, 0.2254, 0.6623, 0.2516, 0.6835, 0.2237, 0.5881, 0.2518, 0.6185, 0.2386, 0.6306, 0.2076, 0.5967, 0.2468, 0.6611, 0.2455, 0.6219, 0.2694, 0.6207, 0.2697, 0.6646, 0.2268, 0.6623, 0.2219, 0.6241, 0.2455, 0.6219, 0.2468, 0.6611, 0.2074, 0.6672, 0.1983, 0.6281, 0.2219, 0.6241, 0.2268, 0.6623, 0.187, 0.6773, 0.1738, 0.6336, 0.1983, 0.6281, 0.2074, 0.6672, 0.2292, 0.5971, 0.2081, 0.6372, 0.1926, 0.6289, 0.2116, 0.5929, 0.1566, 0.6908, 0.1479, 0.6902, 0.1336, 0.6609, 0.1394, 0.6556, 0.1047, 0.6202, 0.1391, 0.6426, 0.1222, 0.6685, 0.08786, 0.6461, 0.243, 0.8579, 0.2756, 0.8927, 0.2568, 0.9068, 0.2295, 0.8778, 0.3465, 0.745, 0.3528, 0.7778, 0.334, 0.7837, 0.3263, 0.7444, 0.3855, 0.8081, 0.3497, 0.7892, 0.3635, 0.7617, 0.3999, 0.7806, 0.261, 0.8666, 0.2436, 0.8621, 0.2653, 0.8228, 0.2806, 0.8313, 0.371, 0.835, 0.3352, 0.8157, 0.3497, 0.7892, 0.3855, 0.8081, 0.287, 0.7835, 0.2995, 0.8275, 0.2748, 0.8326, 0.2664, 0.7932, 0.2664, 0.7932, 0.2748, 0.8326, 0.251, 0.8361, 0.2468, 0.7978, 0.2468, 0.7978, 0.251, 0.8361, 0.2273, 0.8379, 0.2268, 0.7985, 0.2268, 0.7985, 0.2273, 0.8379, 0.2032, 0.8386, 0.2037, 0.7945, 0.2455, 0.875, 0.219, 0.8424, 0.2331, 0.8309, 0.2625, 0.8673, 0.2562, 0.7446, 0.2807, 0.7684, 0.2492, 0.8012, 0.2245, 0.7772, 0.2807, 0.7684, 0.3052, 0.7921, 0.2739, 0.8247, 0.2492, 0.8012, 0.2376, 0.586, 0.2632, 0.5572, 0.2926, 0.5854, 0.2683, 0.6104, 0.2683, 0.6104, 0.2926, 0.5854, 0.3183, 0.6134, 0.2938, 0.6347, 0.2938, 0.6347, 0.3183, 0.6134, 0.3397, 0.6418, 0.3146, 0.6584, 0.3146, 0.6584, 0.3397, 0.6418, 0.3564, 0.6716, 0.3301, 0.6837, 0.3301, 0.6837, 0.3564, 0.6716, 0.3689, 0.7031, 0.3406, 0.7116, 0.3406, 0.7116, 0.3689, 0.7031, 0.3786, 0.7367, 0.3465, 0.745, 0.2295, 0.8778, 0.2007, 0.9047, 0.1735, 0.873, 0.2007, 0.85, 0.2007, 0.85, 0.1735, 0.873, 0.1502, 0.8421, 0.1771, 0.8229, 0.1771, 0.8229, 0.1502, 0.8421, 0.1318, 0.8111, 0.1585, 0.7974, 0.1585, 0.7974, 0.1318, 0.8111, 0.1191, 0.7796, 0.146, 0.7713, 0.146, 0.7713, 0.1191, 0.7796, 0.1124, 0.7477, 0.1393, 0.7448, 0.1393, 0.7448, 0.1124, 0.7477, 0.1119, 0.7156, 0.138, 0.7188, 0.138, 0.7188, 0.1119, 0.7156, 0.1163, 0.6841, 0.1479, 0.6902])
me_cylinder.use_remesh_preserve_volume = False
me_cylinder.use_remesh_preserve_attributes = False
me_cylinder.use_mirror_vertex_groups = False
me_cylinder.update()
arm_armature = bpy.data.armatures.new('Armature')  # bones are not reproduced

# ---- objects
ob_armature = bpy.data.objects.new('Armature', arm_armature)
ob_cylinder = bpy.data.objects.new('Cylinder', me_cylinder)
ob_lamp_004 = bpy.data.objects.new('Lamp.004', light_lamp_004)
ob_lamp_003 = bpy.data.objects.new('Lamp.003', light_lamp_003)
ob_lamp_002 = bpy.data.objects.new('Lamp.002', light_lamp_002)
ob_lamp_001 = bpy.data.objects.new('Lamp.001', light_lamp_001)
ob_lamp = bpy.data.objects.new('Lamp', light_lamp)
ob_camera = bpy.data.objects.new('Camera', cam_camera)

# ---- transforms, parenting, visibility, modifiers, constraints
ob_armature.location = (0.0, 0.0, 0.0)
ob_armature.scale = (2.853, 2.853, 2.853)
ob_armature.lineart.crease_threshold = 0.0
ob_cylinder.parent = ob_armature
ob_cylinder.matrix_parent_inverse = Matrix(((0.3505, 0.0, 0.0, 0.0), (0.0, 0.3505, 0.0, 0.0), (0.0, 0.0, 0.3505, 0.0), (0.0, 0.0, 0.0, 1.0)))
ob_cylinder.location = (0.0, 0.0, 0.0)
ob_cylinder.lineart.crease_threshold = 0.0
_vg = ob_cylinder.vertex_groups.new(name='Bone')
_vg.add([0, 1, 2, 3, 4, 5, 6, 7, 8, 9, 10, 11, 12, 13, 14, 15, 16, 17, 18, 19, 20, 21, 22, 23, 24, 25, 26, 27, 28, 29, 30, 31, 32, 33, 34, 35, 36, 37, 38, 39, 40, 41, 42, 43, 44, 45, 46, 47, 48, 49, 50, 51, 52, 53, 54, 55, 56, 57, 58, 59, 60, 61, 62, 63, 64, 65, 66, 67, 68, 69, 70, 71, 72, 73, 74, 75, 76, 77, 78, 79, 80, 81, 82, 83, 84, 85, 86, 87, 88, 89, 90, 91, 92, 93, 94, 95, 96, 97, 98, 99, 100, 101, 102, 103, 104, 105, 106, 107, 108, 109, 110, 111, 112, 113, 114, 115, 116, 117, 118, 119, 120, 121, 122, 123, 124, 125, 126, 127, 128, 129, 130, 131, 132, 133, 134, 135, 136, 137, 138, 139, 140, 141, 142, 143, 144, 145, 146, 147, 148, 149, 150, 151, 152, 153, 154, 155, 156, 157, 158, 159, 160, 161, 162, 163, 164, 165, 166, 167, 168, 169, 170, 171, 172, 173, 174, 175, 176, 177, 178, 179, 180, 181, 182, 183, 184, 185, 186, 187, 188, 189, 190, 191, 192, 193, 194, 195, 196, 197, 198, 199, 200, 201, 202, 203, 204, 205, 206, 207, 208, 209, 210, 211, 212, 213, 214, 215, 216, 217, 218, 219, 220, 221, 222, 223, 224, 225, 226, 227, 228, 229, 230, 231, 232, 233, 234, 235, 236, 237, 238, 239, 240, 241, 242, 243, 244, 245, 246, 247, 248, 249, 250, 251, 252, 253, 254, 255, 256, 257, 258, 259, 260, 261, 262, 263, 264, 265, 266, 267, 268, 269, 270, 271, 272, 273, 274, 275, 276, 277, 278, 279, 280, 281], 1.0, 'REPLACE')
_m = ob_cylinder.modifiers.new('Armature', 'ARMATURE')
_m.object = ob_armature
ob_lamp_004.location = (5.347, -7.524, -1.586)
ob_lamp_004.rotation_euler = (0.6503, 0.05522, 1.866)
ob_lamp_004.lock_rotations_4d = False
ob_lamp_004.empty_display_type = 'ARROWS'
ob_lamp_004.color = (0.0, 0.0, 0.0, 0.0)
ob_lamp_004.lineart.crease_threshold = 0.0
ob_lamp_003.location = (5.591, -3.413, -5.058)
ob_lamp_003.rotation_euler = (0.6503, 0.05522, 1.866)
ob_lamp_003.lock_rotations_4d = False
ob_lamp_003.empty_display_type = 'ARROWS'
ob_lamp_003.color = (0.0, 0.0, 0.0, 0.0)
ob_lamp_003.lineart.crease_threshold = 0.0
ob_lamp_002.location = (1.893, 5.271, -1.092)
ob_lamp_002.rotation_euler = (0.6503, 0.05522, 1.866)
ob_lamp_002.lock_rotations_4d = False
ob_lamp_002.empty_display_type = 'ARROWS'
ob_lamp_002.color = (0.0, 0.0, 0.0, 0.0)
ob_lamp_002.lineart.crease_threshold = 0.0
ob_lamp_001.location = (-5.117, 3.584, 0.3004)
ob_lamp_001.rotation_euler = (0.6503, 0.05522, 1.866)
ob_lamp_001.lock_rotations_4d = False
ob_lamp_001.empty_display_type = 'ARROWS'
ob_lamp_001.color = (0.0, 0.0, 0.0, 0.0)
ob_lamp_001.lineart.crease_threshold = 0.0
ob_lamp.location = (4.076, 1.005, 5.904)
ob_lamp.rotation_euler = (0.6503, 0.05522, 1.866)
ob_lamp.lock_rotations_4d = False
ob_lamp.empty_display_type = 'ARROWS'
ob_lamp.color = (0.0, 0.0, 0.0, 0.0)
ob_lamp.lineart.crease_threshold = 0.0
ob_camera.location = (7.481, -6.508, 5.344)
ob_camera.rotation_euler = (1.109, 0.0, 0.8149)
ob_camera.lock_rotations_4d = False
ob_camera.empty_display_type = 'ARROWS'
ob_camera.color = (0.0, 0.0, 0.0, 0.0)
ob_camera.display_type = 'WIRE'
ob_camera.lineart.crease_threshold = 0.0

# ---- collection membership
col_collection_1.objects.link(ob_armature)
col_collection_1.objects.link(ob_cylinder)
col_collection_1.objects.link(ob_lamp_004)
col_collection_1.objects.link(ob_lamp_003)
col_collection_1.objects.link(ob_lamp_002)
col_collection_1.objects.link(ob_lamp_001)
col_collection_1.objects.link(ob_lamp)
col_collection_1.objects.link(ob_camera)

# ---- scene / render settings (as saved in the file)
scene.camera = ob_camera
scene.frame_start = 1; scene.frame_end = 4; scene.frame_set(2)
scene.render.engine = 'BLENDER_EEVEE_NEXT'
scene.render.resolution_percentage = 50
scene.render.dither_intensity = 0.0
scene.cycles.use_denoising = False
scene.cycles.samples = 128
scene.cycles.sampling_pattern = 'TABULATED_SOBOL'
scene.cycles.light_sampling_threshold = 0.0
scene.cycles.use_adaptive_sampling = False
scene.cycles.use_light_tree = False
scene.cycles.blur_glossy = 0.0
scene.cycles.sample_clamp_indirect = 0.0
scene.view_settings.view_transform = 'Standard'
bpy.context.view_layer.update()
